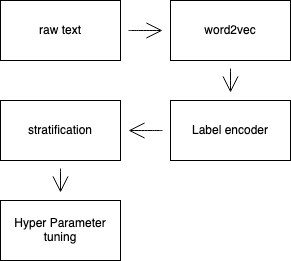

The diagram above was exported from draw.io. Its source (the exported page's mxGraphModel, read from the mxfile embedded in the PNG):
<mxGraphModel dx="1298" dy="807" grid="1" gridSize="10" guides="1" tooltips="1" connect="1" arrows="1" fold="1" page="1" pageScale="1" pageWidth="850" pageHeight="1100" math="0" shadow="0">
  <root>
    <mxCell id="0" />
    <mxCell id="1" parent="0" />
    <mxCell id="I-6VjbL4YY2R7yG67OAe-5" value="" style="edgeStyle=none;curved=1;rounded=0;orthogonalLoop=1;jettySize=auto;html=1;endArrow=open;startSize=14;endSize=14;sourcePerimeterSpacing=8;targetPerimeterSpacing=8;" edge="1" parent="1" source="I-6VjbL4YY2R7yG67OAe-1" target="I-6VjbL4YY2R7yG67OAe-4">
      <mxGeometry relative="1" as="geometry" />
    </mxCell>
    <mxCell id="I-6VjbL4YY2R7yG67OAe-1" value="word2vec" style="rounded=0;whiteSpace=wrap;html=1;hachureGap=4;pointerEvents=0;" vertex="1" parent="1">
      <mxGeometry x="240" y="290" width="120" height="60" as="geometry" />
    </mxCell>
    <mxCell id="I-6VjbL4YY2R7yG67OAe-3" style="edgeStyle=none;curved=1;rounded=0;orthogonalLoop=1;jettySize=auto;html=1;endArrow=open;startSize=14;endSize=14;sourcePerimeterSpacing=8;targetPerimeterSpacing=8;" edge="1" parent="1" source="I-6VjbL4YY2R7yG67OAe-2" target="I-6VjbL4YY2R7yG67OAe-1">
      <mxGeometry relative="1" as="geometry" />
    </mxCell>
    <mxCell id="I-6VjbL4YY2R7yG67OAe-2" value="raw text" style="rounded=0;whiteSpace=wrap;html=1;hachureGap=4;pointerEvents=0;" vertex="1" parent="1">
      <mxGeometry x="70" y="290" width="120" height="60" as="geometry" />
    </mxCell>
    <mxCell id="I-6VjbL4YY2R7yG67OAe-7" value="" style="edgeStyle=none;curved=1;rounded=0;orthogonalLoop=1;jettySize=auto;html=1;endArrow=open;startSize=14;endSize=14;sourcePerimeterSpacing=8;targetPerimeterSpacing=8;" edge="1" parent="1" source="I-6VjbL4YY2R7yG67OAe-4" target="I-6VjbL4YY2R7yG67OAe-6">
      <mxGeometry relative="1" as="geometry" />
    </mxCell>
    <mxCell id="I-6VjbL4YY2R7yG67OAe-4" value="Label encoder" style="rounded=0;whiteSpace=wrap;html=1;hachureGap=4;" vertex="1" parent="1">
      <mxGeometry x="240" y="390" width="120" height="60" as="geometry" />
    </mxCell>
    <mxCell id="I-6VjbL4YY2R7yG67OAe-9" value="" style="edgeStyle=none;curved=1;rounded=0;orthogonalLoop=1;jettySize=auto;html=1;endArrow=open;startSize=14;endSize=14;sourcePerimeterSpacing=8;targetPerimeterSpacing=8;" edge="1" parent="1" source="I-6VjbL4YY2R7yG67OAe-6" target="I-6VjbL4YY2R7yG67OAe-8">
      <mxGeometry relative="1" as="geometry" />
    </mxCell>
    <mxCell id="I-6VjbL4YY2R7yG67OAe-6" value="stratification" style="whiteSpace=wrap;html=1;rounded=0;hachureGap=4;" vertex="1" parent="1">
      <mxGeometry x="70" y="390" width="120" height="60" as="geometry" />
    </mxCell>
    <mxCell id="I-6VjbL4YY2R7yG67OAe-8" value="Hyper Parameter tuning" style="whiteSpace=wrap;html=1;rounded=0;hachureGap=4;" vertex="1" parent="1">
      <mxGeometry x="70" y="490" width="120" height="60" as="geometry" />
    </mxCell>
  </root>
</mxGraphModel>